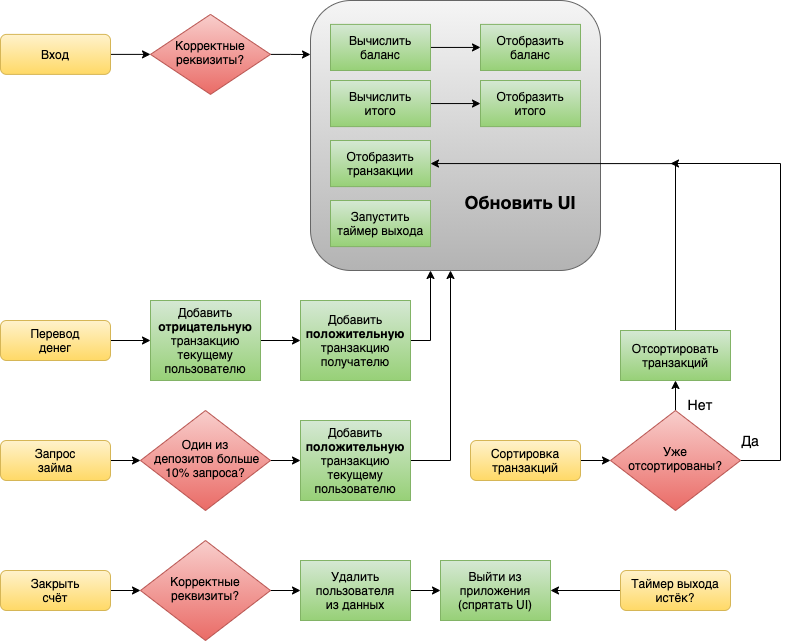

The diagram above was exported from draw.io. Its source (the exported page's mxGraphModel, read from the mxfile embedded in the PNG):
<mxGraphModel dx="784" dy="433" grid="1" gridSize="10" guides="1" tooltips="1" connect="1" arrows="1" fold="1" page="1" pageScale="1" pageWidth="827" pageHeight="1169" math="0" shadow="0">
  <root>
    <mxCell id="WIyWlLk6GJQsqaUBKTNV-0" />
    <mxCell id="WIyWlLk6GJQsqaUBKTNV-1" parent="WIyWlLk6GJQsqaUBKTNV-0" />
    <mxCell id="nR66ydEBvoN4VzHDl8NW-1" value="" style="edgeStyle=orthogonalEdgeStyle;rounded=0;orthogonalLoop=1;jettySize=auto;html=1;" parent="WIyWlLk6GJQsqaUBKTNV-1" source="WIyWlLk6GJQsqaUBKTNV-3" target="WIyWlLk6GJQsqaUBKTNV-6" edge="1">
      <mxGeometry relative="1" as="geometry" />
    </mxCell>
    <mxCell id="WIyWlLk6GJQsqaUBKTNV-3" value="Вход" style="rounded=1;whiteSpace=wrap;html=1;fontSize=12;glass=0;strokeWidth=1;shadow=0;fillColor=#fff2cc;strokeColor=#d6b656;gradientColor=#ffd966;" parent="WIyWlLk6GJQsqaUBKTNV-1" vertex="1">
      <mxGeometry x="30" y="63.89" width="110" height="40" as="geometry" />
    </mxCell>
    <mxCell id="nR66ydEBvoN4VzHDl8NW-15" style="edgeStyle=orthogonalEdgeStyle;rounded=0;orthogonalLoop=1;jettySize=auto;html=1;" parent="WIyWlLk6GJQsqaUBKTNV-1" source="WIyWlLk6GJQsqaUBKTNV-6" edge="1">
      <mxGeometry relative="1" as="geometry">
        <mxPoint x="340" y="84" as="targetPoint" />
      </mxGeometry>
    </mxCell>
    <mxCell id="WIyWlLk6GJQsqaUBKTNV-6" value="Корректные&lt;br&gt;реквизиты?" style="rhombus;whiteSpace=wrap;html=1;shadow=0;fontFamily=Helvetica;fontSize=12;align=center;strokeWidth=1;spacing=6;spacingTop=-4;gradientColor=#ea6b66;fillColor=#f8cecc;strokeColor=#b85450;" parent="WIyWlLk6GJQsqaUBKTNV-1" vertex="1">
      <mxGeometry x="180" y="43.89" width="120" height="80" as="geometry" />
    </mxCell>
    <mxCell id="WIyWlLk6GJQsqaUBKTNV-7" value="" style="rounded=1;whiteSpace=wrap;html=1;fontSize=12;glass=0;strokeWidth=1;shadow=0;gradientColor=#b3b3b3;fillColor=#f5f5f5;strokeColor=#666666;" parent="WIyWlLk6GJQsqaUBKTNV-1" vertex="1">
      <mxGeometry x="340" y="30" width="290" height="270" as="geometry" />
    </mxCell>
    <mxCell id="nR66ydEBvoN4VzHDl8NW-11" value="" style="edgeStyle=orthogonalEdgeStyle;rounded=0;orthogonalLoop=1;jettySize=auto;html=1;" parent="WIyWlLk6GJQsqaUBKTNV-1" source="nR66ydEBvoN4VzHDl8NW-3" target="nR66ydEBvoN4VzHDl8NW-10" edge="1">
      <mxGeometry relative="1" as="geometry" />
    </mxCell>
    <mxCell id="nR66ydEBvoN4VzHDl8NW-3" value="Вычислить&lt;br&gt;баланс" style="rounded=0;whiteSpace=wrap;html=1;gradientColor=#97d077;fillColor=#d5e8d4;strokeColor=#82b366;" parent="WIyWlLk6GJQsqaUBKTNV-1" vertex="1">
      <mxGeometry x="360" y="53.89" width="100" height="46.11" as="geometry" />
    </mxCell>
    <mxCell id="nR66ydEBvoN4VzHDl8NW-13" value="" style="edgeStyle=orthogonalEdgeStyle;rounded=0;orthogonalLoop=1;jettySize=auto;html=1;" parent="WIyWlLk6GJQsqaUBKTNV-1" source="nR66ydEBvoN4VzHDl8NW-4" target="nR66ydEBvoN4VzHDl8NW-12" edge="1">
      <mxGeometry relative="1" as="geometry" />
    </mxCell>
    <mxCell id="nR66ydEBvoN4VzHDl8NW-4" value="Вычислить&lt;br&gt;итого" style="rounded=0;whiteSpace=wrap;html=1;gradientColor=#97d077;fillColor=#d5e8d4;strokeColor=#82b366;" parent="WIyWlLk6GJQsqaUBKTNV-1" vertex="1">
      <mxGeometry x="360" y="110" width="100" height="46.11" as="geometry" />
    </mxCell>
    <mxCell id="nR66ydEBvoN4VzHDl8NW-5" value="Отобразить&lt;br&gt;транзакции" style="rounded=0;whiteSpace=wrap;html=1;gradientColor=#97d077;fillColor=#d5e8d4;strokeColor=#82b366;" parent="WIyWlLk6GJQsqaUBKTNV-1" vertex="1">
      <mxGeometry x="360" y="170" width="100" height="46.11" as="geometry" />
    </mxCell>
    <mxCell id="nR66ydEBvoN4VzHDl8NW-9" value="Запустить&lt;br&gt;таймер выхода" style="rounded=0;whiteSpace=wrap;html=1;gradientColor=#97d077;fillColor=#d5e8d4;strokeColor=#82b366;" parent="WIyWlLk6GJQsqaUBKTNV-1" vertex="1">
      <mxGeometry x="360" y="230" width="100" height="46.11" as="geometry" />
    </mxCell>
    <mxCell id="nR66ydEBvoN4VzHDl8NW-10" value="Отобразить&lt;br&gt;баланс" style="rounded=0;whiteSpace=wrap;html=1;gradientColor=#97d077;fillColor=#d5e8d4;strokeColor=#82b366;" parent="WIyWlLk6GJQsqaUBKTNV-1" vertex="1">
      <mxGeometry x="510" y="53.89" width="100" height="46.11" as="geometry" />
    </mxCell>
    <mxCell id="nR66ydEBvoN4VzHDl8NW-12" value="Отобразить&lt;br&gt;итого" style="rounded=0;whiteSpace=wrap;html=1;gradientColor=#97d077;fillColor=#d5e8d4;strokeColor=#82b366;" parent="WIyWlLk6GJQsqaUBKTNV-1" vertex="1">
      <mxGeometry x="510" y="110" width="100" height="46.11" as="geometry" />
    </mxCell>
    <mxCell id="nR66ydEBvoN4VzHDl8NW-18" value="" style="edgeStyle=orthogonalEdgeStyle;rounded=0;orthogonalLoop=1;jettySize=auto;html=1;" parent="WIyWlLk6GJQsqaUBKTNV-1" source="nR66ydEBvoN4VzHDl8NW-19" target="nR66ydEBvoN4VzHDl8NW-20" edge="1">
      <mxGeometry relative="1" as="geometry" />
    </mxCell>
    <mxCell id="nR66ydEBvoN4VzHDl8NW-19" value="Запрос&lt;br&gt;займа" style="rounded=1;whiteSpace=wrap;html=1;fontSize=12;glass=0;strokeWidth=1;shadow=0;fillColor=#fff2cc;strokeColor=#d6b656;gradientColor=#ffd966;" parent="WIyWlLk6GJQsqaUBKTNV-1" vertex="1">
      <mxGeometry x="30" y="470" width="110" height="40" as="geometry" />
    </mxCell>
    <mxCell id="nR66ydEBvoN4VzHDl8NW-30" value="" style="edgeStyle=orthogonalEdgeStyle;rounded=0;orthogonalLoop=1;jettySize=auto;html=1;fontSize=18;" parent="WIyWlLk6GJQsqaUBKTNV-1" source="nR66ydEBvoN4VzHDl8NW-20" target="nR66ydEBvoN4VzHDl8NW-29" edge="1">
      <mxGeometry relative="1" as="geometry" />
    </mxCell>
    <mxCell id="nR66ydEBvoN4VzHDl8NW-20" value="Один из&lt;br&gt;&amp;nbsp;депозитов больше 10% запроса?" style="rhombus;whiteSpace=wrap;html=1;shadow=0;fontFamily=Helvetica;fontSize=12;align=center;strokeWidth=1;spacing=6;spacingTop=-4;gradientColor=#ea6b66;fillColor=#f8cecc;strokeColor=#b85450;" parent="WIyWlLk6GJQsqaUBKTNV-1" vertex="1">
      <mxGeometry x="170" y="440" width="130" height="100" as="geometry" />
    </mxCell>
    <mxCell id="nR66ydEBvoN4VzHDl8NW-21" value="" style="edgeStyle=orthogonalEdgeStyle;rounded=0;orthogonalLoop=1;jettySize=auto;html=1;" parent="WIyWlLk6GJQsqaUBKTNV-1" source="nR66ydEBvoN4VzHDl8NW-22" edge="1">
      <mxGeometry relative="1" as="geometry">
        <mxPoint x="180" y="370" as="targetPoint" />
      </mxGeometry>
    </mxCell>
    <mxCell id="nR66ydEBvoN4VzHDl8NW-22" value="Перевод&lt;br&gt;денег" style="rounded=1;whiteSpace=wrap;html=1;fontSize=12;glass=0;strokeWidth=1;shadow=0;fillColor=#fff2cc;strokeColor=#d6b656;gradientColor=#ffd966;" parent="WIyWlLk6GJQsqaUBKTNV-1" vertex="1">
      <mxGeometry x="30" y="350" width="110" height="40" as="geometry" />
    </mxCell>
    <mxCell id="nR66ydEBvoN4VzHDl8NW-24" value="Обновить UI" style="text;html=1;strokeColor=none;fillColor=none;align=center;verticalAlign=middle;whiteSpace=wrap;rounded=0;fontStyle=1;fontSize=18;" parent="WIyWlLk6GJQsqaUBKTNV-1" vertex="1">
      <mxGeometry x="490" y="210" width="120" height="43.89" as="geometry" />
    </mxCell>
    <mxCell id="nR66ydEBvoN4VzHDl8NW-27" value="" style="edgeStyle=orthogonalEdgeStyle;rounded=0;orthogonalLoop=1;jettySize=auto;html=1;fontSize=18;" parent="WIyWlLk6GJQsqaUBKTNV-1" source="nR66ydEBvoN4VzHDl8NW-25" target="nR66ydEBvoN4VzHDl8NW-26" edge="1">
      <mxGeometry relative="1" as="geometry" />
    </mxCell>
    <mxCell id="nR66ydEBvoN4VzHDl8NW-25" value="Добавить&lt;br&gt;&lt;b&gt;отрицательную&lt;/b&gt;&lt;br&gt;транзакцию&lt;br&gt;текущему&lt;br&gt;пользователю" style="rounded=0;whiteSpace=wrap;html=1;gradientColor=#97d077;fillColor=#d5e8d4;strokeColor=#82b366;" parent="WIyWlLk6GJQsqaUBKTNV-1" vertex="1">
      <mxGeometry x="180" y="330" width="110" height="80" as="geometry" />
    </mxCell>
    <mxCell id="nR66ydEBvoN4VzHDl8NW-28" style="edgeStyle=orthogonalEdgeStyle;rounded=0;orthogonalLoop=1;jettySize=auto;html=1;fontSize=18;" parent="WIyWlLk6GJQsqaUBKTNV-1" source="nR66ydEBvoN4VzHDl8NW-26" edge="1">
      <mxGeometry relative="1" as="geometry">
        <mxPoint x="460" y="300" as="targetPoint" />
      </mxGeometry>
    </mxCell>
    <mxCell id="nR66ydEBvoN4VzHDl8NW-26" value="Добавить&lt;br&gt;&lt;b&gt;положительную&lt;/b&gt;&lt;br&gt;транзакцию&lt;br&gt;получателю" style="rounded=0;whiteSpace=wrap;html=1;gradientColor=#97d077;fillColor=#d5e8d4;strokeColor=#82b366;" parent="WIyWlLk6GJQsqaUBKTNV-1" vertex="1">
      <mxGeometry x="330" y="330" width="110" height="80" as="geometry" />
    </mxCell>
    <mxCell id="nR66ydEBvoN4VzHDl8NW-31" style="edgeStyle=orthogonalEdgeStyle;rounded=0;orthogonalLoop=1;jettySize=auto;html=1;fontSize=18;" parent="WIyWlLk6GJQsqaUBKTNV-1" source="nR66ydEBvoN4VzHDl8NW-29" edge="1">
      <mxGeometry relative="1" as="geometry">
        <mxPoint x="480" y="300" as="targetPoint" />
      </mxGeometry>
    </mxCell>
    <mxCell id="nR66ydEBvoN4VzHDl8NW-29" value="Добавить&lt;br&gt;&lt;b&gt;положительную&lt;/b&gt;&lt;br&gt;транзакцию&lt;br&gt;текущему&lt;br&gt;пользователю" style="rounded=0;whiteSpace=wrap;html=1;gradientColor=#97d077;fillColor=#d5e8d4;strokeColor=#82b366;" parent="WIyWlLk6GJQsqaUBKTNV-1" vertex="1">
      <mxGeometry x="330" y="450" width="110" height="80" as="geometry" />
    </mxCell>
    <mxCell id="iTFdo5rkAG819LW_KxMl-0" value="" style="edgeStyle=orthogonalEdgeStyle;rounded=0;orthogonalLoop=1;jettySize=auto;html=1;" edge="1" parent="WIyWlLk6GJQsqaUBKTNV-1" source="iTFdo5rkAG819LW_KxMl-1">
      <mxGeometry relative="1" as="geometry">
        <mxPoint x="170" y="620" as="targetPoint" />
      </mxGeometry>
    </mxCell>
    <mxCell id="iTFdo5rkAG819LW_KxMl-1" value="Закрыть&lt;br&gt;счёт" style="rounded=1;whiteSpace=wrap;html=1;fontSize=12;glass=0;strokeWidth=1;shadow=0;fillColor=#fff2cc;strokeColor=#d6b656;gradientColor=#ffd966;" vertex="1" parent="WIyWlLk6GJQsqaUBKTNV-1">
      <mxGeometry x="30" y="600" width="110" height="40" as="geometry" />
    </mxCell>
    <mxCell id="iTFdo5rkAG819LW_KxMl-2" value="" style="edgeStyle=orthogonalEdgeStyle;rounded=0;orthogonalLoop=1;jettySize=auto;html=1;fontSize=18;" edge="1" parent="WIyWlLk6GJQsqaUBKTNV-1" target="iTFdo5rkAG819LW_KxMl-3">
      <mxGeometry relative="1" as="geometry">
        <mxPoint x="300" y="620" as="sourcePoint" />
      </mxGeometry>
    </mxCell>
    <mxCell id="iTFdo5rkAG819LW_KxMl-6" value="" style="edgeStyle=orthogonalEdgeStyle;rounded=0;orthogonalLoop=1;jettySize=auto;html=1;fontSize=18;" edge="1" parent="WIyWlLk6GJQsqaUBKTNV-1" source="iTFdo5rkAG819LW_KxMl-3" target="iTFdo5rkAG819LW_KxMl-5">
      <mxGeometry relative="1" as="geometry" />
    </mxCell>
    <mxCell id="iTFdo5rkAG819LW_KxMl-3" value="Удалить пользователя&lt;br&gt;из данных" style="rounded=0;whiteSpace=wrap;html=1;gradientColor=#97d077;fillColor=#d5e8d4;strokeColor=#82b366;" vertex="1" parent="WIyWlLk6GJQsqaUBKTNV-1">
      <mxGeometry x="330" y="590" width="110" height="60" as="geometry" />
    </mxCell>
    <mxCell id="iTFdo5rkAG819LW_KxMl-4" value="Корректные&lt;br&gt;реквизиты?" style="rhombus;whiteSpace=wrap;html=1;shadow=0;fontFamily=Helvetica;fontSize=12;align=center;strokeWidth=1;spacing=6;spacingTop=-4;gradientColor=#ea6b66;fillColor=#f8cecc;strokeColor=#b85450;" vertex="1" parent="WIyWlLk6GJQsqaUBKTNV-1">
      <mxGeometry x="170" y="570" width="130" height="100" as="geometry" />
    </mxCell>
    <mxCell id="iTFdo5rkAG819LW_KxMl-5" value="Выйти из приложения&lt;br&gt;(спрятать UI)" style="rounded=0;whiteSpace=wrap;html=1;gradientColor=#97d077;fillColor=#d5e8d4;strokeColor=#82b366;" vertex="1" parent="WIyWlLk6GJQsqaUBKTNV-1">
      <mxGeometry x="470" y="590" width="110" height="60" as="geometry" />
    </mxCell>
    <mxCell id="iTFdo5rkAG819LW_KxMl-12" value="" style="edgeStyle=orthogonalEdgeStyle;rounded=0;orthogonalLoop=1;jettySize=auto;html=1;" edge="1" parent="WIyWlLk6GJQsqaUBKTNV-1" source="iTFdo5rkAG819LW_KxMl-13" target="iTFdo5rkAG819LW_KxMl-15">
      <mxGeometry relative="1" as="geometry" />
    </mxCell>
    <mxCell id="iTFdo5rkAG819LW_KxMl-13" value="Сортировка транзакций" style="rounded=1;whiteSpace=wrap;html=1;fontSize=12;glass=0;strokeWidth=1;shadow=0;fillColor=#fff2cc;strokeColor=#d6b656;gradientColor=#ffd966;" vertex="1" parent="WIyWlLk6GJQsqaUBKTNV-1">
      <mxGeometry x="500" y="470" width="110" height="40" as="geometry" />
    </mxCell>
    <mxCell id="iTFdo5rkAG819LW_KxMl-14" value="" style="edgeStyle=orthogonalEdgeStyle;rounded=0;orthogonalLoop=1;jettySize=auto;html=1;fontSize=18;" edge="1" parent="WIyWlLk6GJQsqaUBKTNV-1" source="iTFdo5rkAG819LW_KxMl-15" target="iTFdo5rkAG819LW_KxMl-16">
      <mxGeometry relative="1" as="geometry" />
    </mxCell>
    <mxCell id="iTFdo5rkAG819LW_KxMl-17" style="edgeStyle=orthogonalEdgeStyle;rounded=0;orthogonalLoop=1;jettySize=auto;html=1;fontSize=18;" edge="1" parent="WIyWlLk6GJQsqaUBKTNV-1" source="iTFdo5rkAG819LW_KxMl-15">
      <mxGeometry relative="1" as="geometry">
        <mxPoint x="700" y="193" as="targetPoint" />
        <Array as="points">
          <mxPoint x="810" y="490" />
          <mxPoint x="810" y="193" />
        </Array>
      </mxGeometry>
    </mxCell>
    <mxCell id="iTFdo5rkAG819LW_KxMl-15" value="Уже отсортированы?" style="rhombus;whiteSpace=wrap;html=1;shadow=0;fontFamily=Helvetica;fontSize=12;align=center;strokeWidth=1;spacing=6;spacingTop=-4;gradientColor=#ea6b66;fillColor=#f8cecc;strokeColor=#b85450;" vertex="1" parent="WIyWlLk6GJQsqaUBKTNV-1">
      <mxGeometry x="640" y="440" width="130" height="100" as="geometry" />
    </mxCell>
    <mxCell id="iTFdo5rkAG819LW_KxMl-20" style="edgeStyle=orthogonalEdgeStyle;rounded=0;orthogonalLoop=1;jettySize=auto;html=1;fontSize=14;entryX=1;entryY=0.5;entryDx=0;entryDy=0;exitX=0.5;exitY=0;exitDx=0;exitDy=0;" edge="1" parent="WIyWlLk6GJQsqaUBKTNV-1" source="iTFdo5rkAG819LW_KxMl-16" target="nR66ydEBvoN4VzHDl8NW-5">
      <mxGeometry relative="1" as="geometry">
        <mxPoint x="705" y="190" as="targetPoint" />
      </mxGeometry>
    </mxCell>
    <mxCell id="iTFdo5rkAG819LW_KxMl-16" value="Отсортировать транзакций" style="rounded=0;whiteSpace=wrap;html=1;gradientColor=#97d077;fillColor=#d5e8d4;strokeColor=#82b366;" vertex="1" parent="WIyWlLk6GJQsqaUBKTNV-1">
      <mxGeometry x="650" y="360" width="110" height="50" as="geometry" />
    </mxCell>
    <mxCell id="iTFdo5rkAG819LW_KxMl-18" value="Да" style="text;html=1;strokeColor=none;fillColor=none;align=center;verticalAlign=middle;whiteSpace=wrap;rounded=0;fontSize=14;" vertex="1" parent="WIyWlLk6GJQsqaUBKTNV-1">
      <mxGeometry x="760" y="460" width="40" height="20" as="geometry" />
    </mxCell>
    <mxCell id="iTFdo5rkAG819LW_KxMl-19" value="Нет" style="text;html=1;strokeColor=none;fillColor=none;align=center;verticalAlign=middle;whiteSpace=wrap;rounded=0;fontSize=14;" vertex="1" parent="WIyWlLk6GJQsqaUBKTNV-1">
      <mxGeometry x="710" y="424" width="40" height="20" as="geometry" />
    </mxCell>
    <mxCell id="iTFdo5rkAG819LW_KxMl-22" value="" style="edgeStyle=orthogonalEdgeStyle;rounded=0;orthogonalLoop=1;jettySize=auto;html=1;fontSize=14;" edge="1" parent="WIyWlLk6GJQsqaUBKTNV-1" source="iTFdo5rkAG819LW_KxMl-21" target="iTFdo5rkAG819LW_KxMl-5">
      <mxGeometry relative="1" as="geometry" />
    </mxCell>
    <mxCell id="iTFdo5rkAG819LW_KxMl-21" value="Таймер выхода истёк?" style="rounded=1;whiteSpace=wrap;html=1;fontSize=12;glass=0;strokeWidth=1;shadow=0;fillColor=#fff2cc;strokeColor=#d6b656;gradientColor=#ffd966;" vertex="1" parent="WIyWlLk6GJQsqaUBKTNV-1">
      <mxGeometry x="650" y="600" width="110" height="40" as="geometry" />
    </mxCell>
  </root>
</mxGraphModel>